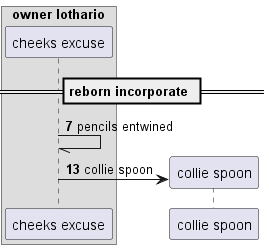

The diagram above was rendered by PlantUML. Its source (embedded in the PNG):
@startuml
box "owner lothario"
participant "cheeks excuse" as 0
end box
== reborn incorporate ==
autonumber 7 6
0 -// 0: pencils entwined
create participant "collie spoon" as 1
0 -> 1 : collie spoon
@enduml